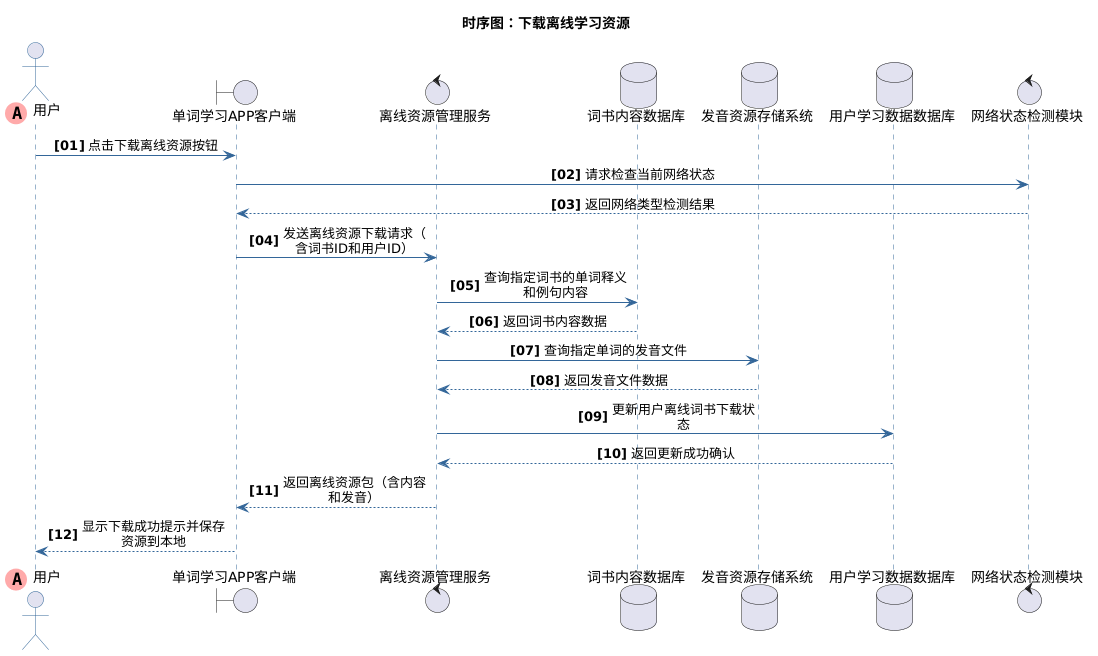

The diagram above was rendered by PlantUML. Its source (embedded in the PNG):
@startuml
title 时序图：下载离线学习资源
skinparam maxMessageSize 150
skinparam sequenceMessageAlign center
autonumber "<b>[00]"

skinparam sequence {
    ArrowColor #336699
    ActorBorderColor #336699
    LifeLineBorderColor #336699
    LifeLineBackgroundColor #E2E8F0
    
    ParticipantBorderColor #336699
    ParticipantBackgroundColor #EBF4FA
    ParticipantFontColor #333333
    ParticipantFontSize 14
    
    DatabaseBorderColor #336699
    DatabaseBackgroundColor #EBF4FA
    DatabaseFontColor #333333
    
    BoundaryBorderColor #336699
    BoundaryBackgroundColor #EBF4FA
    
    ControlBorderColor #336699
    ControlBackgroundColor #EBF4FA
}
        ' 第一个参与者使用特殊标记
actor "用户" << (A,#FFAAAA) >> order 0
boundary "单词学习APP客户端"
control "离线资源管理服务"
database "词书内容数据库"
database "发音资源存储系统"
database "用户学习数据数据库"
control "网络状态检测模块"
"用户" -> "单词学习APP客户端" : 点击下载离线资源按钮
"单词学习APP客户端" -> "网络状态检测模块" : 请求检查当前网络状态
"网络状态检测模块" --> "单词学习APP客户端" : 返回网络类型检测结果
"单词学习APP客户端" -> "离线资源管理服务" : 发送离线资源下载请求（含词书ID和用户ID）
"离线资源管理服务" -> "词书内容数据库" : 查询指定词书的单词释义和例句内容
"词书内容数据库" --> "离线资源管理服务" : 返回词书内容数据
"离线资源管理服务" -> "发音资源存储系统" : 查询指定单词的发音文件
"发音资源存储系统" --> "离线资源管理服务" : 返回发音文件数据
"离线资源管理服务" -> "用户学习数据数据库" : 更新用户离线词书下载状态
"用户学习数据数据库" --> "离线资源管理服务" : 返回更新成功确认
"离线资源管理服务" --> "单词学习APP客户端" : 返回离线资源包（含内容和发音）
"单词学习APP客户端" --> "用户" : 显示下载成功提示并保存资源到本地
@enduml